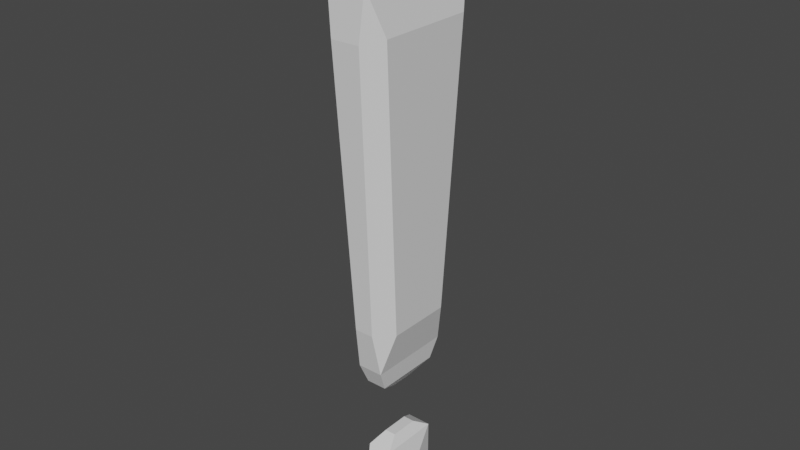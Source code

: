 # Source: InterestPoint.blend  (saved by Blender 2.93.21; exported with 4.5.12 LTS)
import bpy
from mathutils import Matrix  # noqa: F401  (used for matrix-valued properties, if any)

bpy.ops.wm.read_factory_settings(use_empty=True)
scene = bpy.context.scene
scene.name = 'Scene'

# ---- collections
col_collection = bpy.data.collections.new('Collection'); scene.collection.children.link(col_collection)

# ---- materials (node trees are filled in below, after node groups)
mat_material = bpy.data.materials.new('Material')
mat_material.alpha_threshold = 0.0
mat_material.use_transparent_shadow = False
mat_material.line_color = (0.0, 0.0, 0.0, 1.0)

# ---- material node trees
mat_material.use_nodes = True; mat_material.node_tree.nodes.clear()
_N = mat_material.node_tree.nodes; _L = mat_material.node_tree.links
n0 = _N.new('ShaderNodeOutputMaterial'); n0.name = 'Material Output'; n0.location = (300, 300)
n1 = _N.new('ShaderNodeBsdfPrincipled'); n1.name = 'Principled BSDF'; n1.location = (10, 300)
n1.distribution = 'GGX'
n1.subsurface_method = 'BURLEY'
n1.inputs[2].default_value = 0.4
n1.inputs[3].default_value = 1.45
n1.inputs[27].default_value = (0.0, 0.0, 0.0, 1.0)
n1.inputs[28].default_value = 1.0
_L.new(n1.outputs[0], n0.inputs[0])
n0.is_active_output = True

# ---- world
world_world = bpy.data.worlds.new('World'); scene.world = world_world
world_world.use_nodes = True; world_world.node_tree.nodes.clear()
_N = world_world.node_tree.nodes; _L = world_world.node_tree.links
n0 = _N.new('ShaderNodeOutputWorld'); n0.name = 'World Output'; n0.location = (300, 300)
n1 = _N.new('ShaderNodeBackground'); n1.name = 'Background'; n1.location = (10, 300)
n1.inputs[0].default_value = (0.05088, 0.05088, 0.05088, 1.0)
_L.new(n1.outputs[0], n0.inputs[0])
n0.is_active_output = True
world_world.color = (0.05088, 0.05088, 0.05088)
world_world.use_sun_shadow = False
world_world.sun_shadow_jitter_overblur = 0.0

# ---- meshes
me_cube = bpy.data.meshes.new('Cube')
me_cube.from_pydata([(0.9976, 2.472, -13.12), (0.9976, 2.472, -17.55), (0.9976, -2.474, -13.12), (0.9976, -2.474, -17.55), (-1.002, 2.472, -13.12), (-1.002, 2.472, -17.55), (-1.002, -2.474, -13.12), (-1.002, -2.474, -17.55), (0.4611, -1.147, -12.3), (-0.466, -1.147, -12.3), (0.4611, 1.145, -12.3), (-0.466, 1.145, -12.3), (0.4188, 3.153, -16.27), (-0.4237, 3.153, -16.27), (0.4188, 3.153, -14.41), (-0.4237, 3.153, -14.41), (-0.4973, 1.223, -18.48), (-0.4973, -1.224, -18.48), (0.4924, 1.223, -18.48), (0.4924, -1.224, -18.48), (-0.5097, -3.219, -16.46), (-0.5097, -3.219, -14.21), (0.5048, -3.219, -14.21), (0.5048, -3.219, -16.46), (-1.367, 0.8546, -16.1), (-1.367, -0.8563, -16.1), (-1.367, -0.8563, -14.57), (-1.367, 0.8546, -14.57), (1.404, 0.8551, -14.57), (1.404, 0.8551, -16.1), (1.404, -0.8568, -14.57), (1.404, -0.8568, -16.1), (-1.04, -3.447, -5.145), (-1.577, -5.23, 24.7), (-1.04, 3.442, -5.145), (-1.577, 5.224, 24.7), (1.035, -3.447, -5.145), (1.572, -5.23, 24.7), (1.035, 3.442, -5.145), (1.572, 5.224, 24.7), (-0.8314, 2.749, -6.836), (-0.8314, -2.754, -6.836), (0.8265, 2.749, -6.836), (0.8265, -2.754, -6.836), (-0.2816, 0.9241, -7.719), (-0.2816, -0.9294, -7.719), (0.2768, 0.9241, -7.719), (0.2768, -0.9294, -7.719), (-1.258, -4.169, 27.59), (-1.258, 4.164, 27.59), (1.253, 4.164, 27.59), (1.253, -4.169, 27.59), (-0.7668, -2.54, 29.32), (-0.7668, 2.535, 29.32), (0.762, 2.535, 29.32), (0.762, -2.54, 29.32), (-0.1375, -0.451, 29.98), (-0.1375, 0.4457, 29.98), (0.1326, 0.4457, 29.98), (0.1326, -0.451, 29.98), (-0.1075, 0.346, -7.945), (-0.1075, -0.3512, -7.945), (0.1026, 0.346, -7.945), (0.1026, -0.3512, -7.945), (2.332, 4.013, 21.2), (1.919, 2.644, -1.73), (1.919, -2.649, -1.73), (2.332, -4.019, 21.2), (-0.7828, -4.073, -1.565), (-1.187, -5.414, 20.88), (1.182, -5.414, 20.88), (0.778, -4.073, -1.565), (-1.199, 5.519, 21.05), (-0.791, 4.164, -1.631), (0.7861, 4.164, -1.631), (1.194, 5.519, 21.05), (-1.919, 2.619, -1.597), (-1.919, -2.624, -1.597), (-2.328, -3.981, 21.12), (-2.328, 3.976, 21.12)], [], [(0, 4, 11, 10), (6, 7, 20, 21), (7, 6, 26, 25), (5, 1, 18, 16), (2, 3, 31, 30), (1, 5, 13, 12), (10, 11, 9, 8), (6, 2, 8, 9), (4, 6, 9, 11), (2, 0, 10, 8), (13, 15, 14, 12), (4, 0, 14, 15), (0, 1, 12, 14), (5, 4, 15, 13), (16, 18, 19, 17), (3, 7, 17, 19), (7, 5, 16, 17), (1, 3, 19, 18), (23, 22, 21, 20), (7, 3, 23, 20), (2, 6, 21, 22), (3, 2, 22, 23), (25, 26, 27, 24), (5, 7, 25, 24), (6, 4, 27, 26), (4, 5, 24, 27), (29, 28, 30, 31), (1, 0, 28, 29), (3, 1, 29, 31), (0, 2, 30, 28), (35, 34, 76, 79), (35, 39, 75, 72), (37, 36, 66, 67), (36, 37, 70, 71), (38, 36, 43, 42), (39, 35, 49, 50), (42, 43, 47, 46), (36, 32, 41, 43), (34, 38, 42, 40), (32, 34, 40, 41), (45, 44, 60, 61), (41, 40, 44, 45), (43, 41, 45, 47), (40, 42, 46, 44), (48, 51, 55, 52), (37, 39, 50, 51), (35, 33, 48, 49), (33, 37, 51, 48), (55, 54, 58, 59), (50, 49, 53, 54), (51, 50, 54, 55), (49, 48, 52, 53), (58, 57, 56, 59), (53, 52, 56, 57), (52, 55, 59, 56), (54, 53, 57, 58), (60, 62, 63, 61), (47, 45, 61, 63), (44, 46, 62, 60), (46, 47, 63, 62), (65, 64, 67, 66), (36, 38, 65, 66), (39, 37, 67, 64), (38, 39, 64, 65), (71, 70, 69, 68), (33, 32, 68, 69), (32, 36, 71, 68), (37, 33, 69, 70), (73, 72, 75, 74), (34, 35, 72, 73), (39, 38, 74, 75), (38, 34, 73, 74), (77, 78, 79, 76), (32, 33, 78, 77), (33, 35, 79, 78), (34, 32, 77, 76)])
_uv = me_cube.uv_layers.new(name='UVMap')
_uv.uv.foreach_set('vector', [0.625, 0.5, 0.625, 0.25, 0.625, 0.25, 0.625, 0.5, 0.625, 0.0, 0.375, 0.0, 0.375, 0.0, 0.625, 0.0, 0.375, 0.0, 0.625, 0.0, 0.625, 0.0, 0.375, 0.0, 0.125, 0.5, 0.375, 0.5, 0.375, 0.5, 0.125, 0.5, 0.625, 0.75, 0.375, 0.75, 0.375, 0.75, 0.625, 0.75, 0.375, 0.5, 0.125, 0.5, 0.125, 0.5, 0.375, 0.5, 0.625, 0.5, 0.875, 0.5, 0.875, 0.75, 0.625, 0.75, 0.625, 1.0, 0.625, 0.75, 0.625, 0.75, 0.625, 1.0, 0.625, 0.25, 0.625, 0.0, 0.625, 0.0, 0.625, 0.25, 0.625, 0.75, 0.625, 0.5, 0.625, 0.5, 0.625, 0.75, 0.375, 0.25, 0.625, 0.25, 0.625, 0.5, 0.375, 0.5, 0.625, 0.25, 0.625, 0.5, 0.625, 0.5, 0.625, 0.25, 0.625, 0.5, 0.375, 0.5, 0.375, 0.5, 0.625, 0.5, 0.375, 0.25, 0.625, 0.25, 0.625, 0.25, 0.375, 0.25, 0.125, 0.5, 0.375, 0.5, 0.375, 0.75, 0.125, 0.75, 0.375, 0.75, 0.375, 1.0, 0.375, 1.0, 0.375, 0.75, 0.375, 0.0, 0.375, 0.25, 0.375, 0.25, 0.375, 0.0, 0.375, 0.5, 0.375, 0.75, 0.375, 0.75, 0.375, 0.5, 0.375, 0.75, 0.625, 0.75, 0.625, 1.0, 0.375, 1.0, 0.375, 1.0, 0.375, 0.75, 0.375, 0.75, 0.375, 1.0, 0.625, 0.75, 0.625, 1.0, 0.625, 1.0, 0.625, 0.75, 0.375, 0.75, 0.625, 0.75, 0.625, 0.75, 0.375, 0.75, 0.375, 0.0, 0.625, 0.0, 0.625, 0.25, 0.375, 0.25, 0.375, 0.25, 0.375, 0.0, 0.375, 0.0, 0.375, 0.25, 0.625, 0.0, 0.625, 0.25, 0.625, 0.25, 0.625, 0.0, 0.625, 0.25, 0.375, 0.25, 0.375, 0.25, 0.625, 0.25, 0.375, 0.5, 0.625, 0.5, 0.625, 0.75, 0.375, 0.75, 0.375, 0.5, 0.625, 0.5, 0.625, 0.5, 0.375, 0.5, 0.375, 0.75, 0.375, 0.5, 0.375, 0.5, 0.375, 0.75, 0.625, 0.5, 0.625, 0.75, 0.625, 0.75, 0.625, 0.5, 0.625, 0.25, 0.375, 0.25, 0.375, 0.25, 0.625, 0.25, 0.625, 0.25, 0.625, 0.5, 0.625, 0.5, 0.625, 0.25, 0.625, 0.75, 0.375, 0.75, 0.375, 0.75, 0.625, 0.75, 0.375, 0.75, 0.625, 0.75, 0.625, 0.75, 0.375, 0.75, 0.375, 0.5, 0.375, 0.75, 0.375, 0.75, 0.375, 0.5, 0.625, 0.5, 0.625, 0.25, 0.625, 0.25, 0.625, 0.5, 0.375, 0.5, 0.375, 0.75, 0.375, 0.75, 0.375, 0.5, 0.375, 0.75, 0.375, 1.0, 0.375, 1.0, 0.375, 0.75, 0.375, 0.25, 0.375, 0.5, 0.375, 0.5, 0.375, 0.25, 0.375, 0.0, 0.375, 0.25, 0.375, 0.25, 0.375, 0.0, 0.375, 0.0, 0.375, 0.25, 0.375, 0.25, 0.375, 0.0, 0.375, 0.0, 0.375, 0.25, 0.375, 0.25, 0.375, 0.0, 0.375, 0.75, 0.375, 1.0, 0.375, 1.0, 0.375, 0.75, 0.375, 0.25, 0.375, 0.5, 0.375, 0.5, 0.375, 0.25, 0.625, 1.0, 0.625, 0.75, 0.625, 0.75, 0.625, 1.0, 0.625, 0.75, 0.625, 0.5, 0.625, 0.5, 0.625, 0.75, 0.625, 0.25, 0.625, 0.0, 0.625, 0.0, 0.625, 0.25, 0.625, 1.0, 0.625, 0.75, 0.625, 0.75, 0.625, 1.0, 0.625, 0.75, 0.625, 0.5, 0.625, 0.5, 0.625, 0.75, 0.625, 0.5, 0.625, 0.25, 0.625, 0.25, 0.625, 0.5, 0.625, 0.75, 0.625, 0.5, 0.625, 0.5, 0.625, 0.75, 0.625, 0.25, 0.625, 0.0, 0.625, 0.0, 0.625, 0.25, 0.625, 0.5, 0.875, 0.5, 0.875, 0.75, 0.625, 0.75, 0.625, 0.25, 0.625, 0.0, 0.625, 0.0, 0.625, 0.25, 0.625, 1.0, 0.625, 0.75, 0.625, 0.75, 0.625, 1.0, 0.625, 0.5, 0.625, 0.25, 0.625, 0.25, 0.625, 0.5, 0.125, 0.5, 0.375, 0.5, 0.375, 0.75, 0.125, 0.75, 0.375, 0.75, 0.375, 1.0, 0.375, 1.0, 0.375, 0.75, 0.375, 0.25, 0.375, 0.5, 0.375, 0.5, 0.375, 0.25, 0.375, 0.5, 0.375, 0.75, 0.375, 0.75, 0.375, 0.5, 0.375, 0.5, 0.625, 0.5, 0.625, 0.75, 0.375, 0.75, 0.375, 0.75, 0.375, 0.5, 0.375, 0.5, 0.375, 0.75, 0.625, 0.5, 0.625, 0.75, 0.625, 0.75, 0.625, 0.5, 0.375, 0.5, 0.625, 0.5, 0.625, 0.5, 0.375, 0.5, 0.375, 0.75, 0.625, 0.75, 0.625, 1.0, 0.375, 1.0, 0.625, 0.0, 0.375, 0.0, 0.375, 0.0, 0.625, 0.0, 0.375, 1.0, 0.375, 0.75, 0.375, 0.75, 0.375, 1.0, 0.625, 0.75, 0.625, 1.0, 0.625, 1.0, 0.625, 0.75, 0.375, 0.25, 0.625, 0.25, 0.625, 0.5, 0.375, 0.5, 0.375, 0.25, 0.625, 0.25, 0.625, 0.25, 0.375, 0.25, 0.625, 0.5, 0.375, 0.5, 0.375, 0.5, 0.625, 0.5, 0.375, 0.5, 0.375, 0.25, 0.375, 0.25, 0.375, 0.5, 0.375, 0.0, 0.625, 0.0, 0.625, 0.25, 0.375, 0.25, 0.375, 0.0, 0.625, 0.0, 0.625, 0.0, 0.375, 0.0, 0.625, 0.0, 0.625, 0.25, 0.625, 0.25, 0.625, 0.0, 0.375, 0.25, 0.375, 0.0, 0.375, 0.0, 0.375, 0.25])
me_cube.materials.append(mat_material)
me_cube.use_remesh_preserve_volume = False
me_cube.use_remesh_preserve_attributes = False
me_cube.use_mirror_vertex_groups = False
me_cube.update()

# ---- objects
ob_point = bpy.data.objects.new('Point', me_cube)

# ---- transforms, parenting, visibility, modifiers, constraints
ob_point.location = (0.0, 0.0, 0.0)
ob_point.scale = (0.9637, 0.9637, 0.9637)
ob_point.lock_rotations_4d = False
ob_point.empty_display_type = 'ARROWS'
ob_point.lineart.crease_threshold = 0.0

# ---- collection membership
col_collection.objects.link(ob_point)

# ---- scene / render settings (as saved in the file)
scene.frame_start = 1; scene.frame_end = 250; scene.frame_set(1)
scene.render.engine = 'BLENDER_EEVEE_NEXT'
scene.cycles.use_denoising = False
scene.cycles.samples = 128
scene.cycles.sampling_pattern = 'TABULATED_SOBOL'
scene.cycles.use_adaptive_sampling = False
scene.cycles.use_light_tree = False
scene.view_settings.view_transform = 'Filmic'
bpy.context.view_layer.update()

# ---- added for rendering (the .blend has no active camera and no usable light): camera, sun
cam_auto = bpy.data.cameras.new('AutoCamera')
cam_auto.lens = 50.0
cam_auto.sensor_width = 36.0
cam_auto.clip_end = 1000.0
ob_auto_camera = bpy.data.objects.new('AutoCamera', cam_auto)
scene.collection.objects.link(ob_auto_camera)
ob_auto_camera.location = (44.492, -53.3378, 41.13)
ob_auto_camera.rotation_euler = (1.09748, -7.21219e-08, 0.694738)
scene.camera = ob_auto_camera
light_auto_sun = bpy.data.lights.new('AutoSun', 'SUN')
light_auto_sun.energy = 3.0
light_auto_sun.angle = 0.0523599
ob_auto_sun = bpy.data.objects.new('AutoSun', light_auto_sun)
scene.collection.objects.link(ob_auto_sun)
ob_auto_sun.rotation_euler = (0.872665, 0.174533, 0.523599)
bpy.context.view_layer.update()
